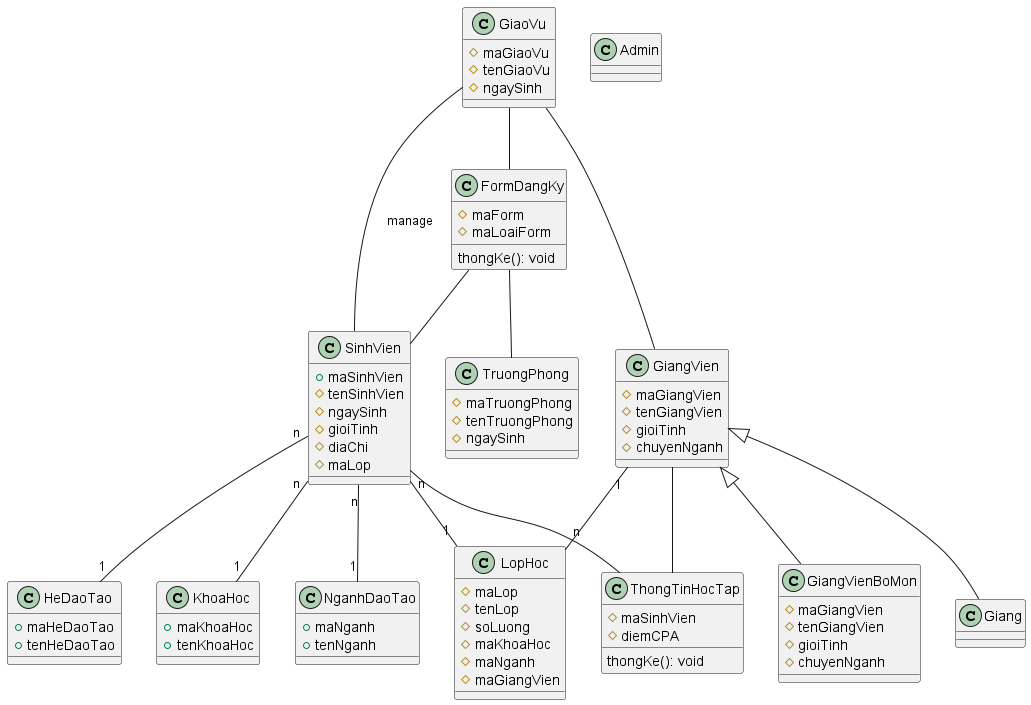

The diagram above was rendered by PlantUML. Its source (embedded in the PNG):
@startuml class
class SinhVien {
  +maSinhVien
  #tenSinhVien
  #ngaySinh
  #gioiTinh
  #diaChi
  #maLop
}
class ThongTinHocTap {
  #maSinhVien
  #diemCPA
  thongKe(): void
}
class HeDaoTao {
  +maHeDaoTao
  +tenHeDaoTao
}
class KhoaHoc {
  +maKhoaHoc
  +tenKhoaHoc
}
class NganhDaoTao {
  +maNganh
  +tenNganh
}
SinhVien -- ThongTinHocTap
SinhVien "n" -- "1" HeDaoTao
SinhVien "n" -- "1" KhoaHoc
SinhVien "n" -- "1" NganhDaoTao

class GiangVien {
  #maGiangVien
  #tenGiangVien
  #gioiTinh
  #chuyenNganh
}
GiangVien -- ThongTinHocTap
GiangVien "1" -- "n" LopHoc

class GiangVienBoMon {
  #maGiangVien
  #tenGiangVien
  #gioiTinh
  #chuyenNganh
}
class LopHoc {
  #maLop
  #tenLop
  #soLuong
  #maKhoaHoc
  #maNganh
  #maGiangVien
}

class TruongPhong {
  #maTruongPhong
  #tenTruongPhong
  #ngaySinh

}
class GiaoVu {
  #maGiaoVu
  #tenGiaoVu
  #ngaySinh

}
class Admin {

}
class FormDangKy {
  #maForm
  #maLoaiForm
  thongKe(): void
}
FormDangKy -- SinhVien
FormDangKy -- TruongPhong

GiaoVu -- SinhVien: manage
GiaoVu -- GiangVien
GiaoVu -- FormDangKy
SinhVien "n" -- "1" LopHoc

GiangVien <|-- GiangVienBoMon
GiangVien <|-- Giang
@enduml